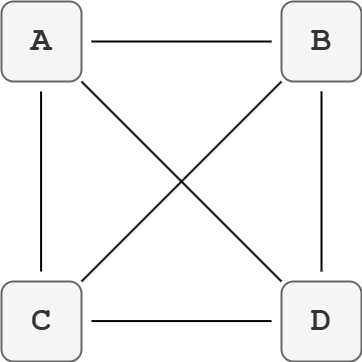

The diagram above was exported from draw.io. Its source (the exported page's mxGraphModel, read from the mxfile embedded in the PNG):
<mxGraphModel dx="373" dy="388" grid="1" gridSize="10" guides="1" tooltips="1" connect="1" arrows="1" fold="1" page="1" pageScale="1" pageWidth="850" pageHeight="1100" math="0" shadow="0">
  <root>
    <mxCell id="0" />
    <mxCell id="1" parent="0" />
    <mxCell id="30" value="&lt;div&gt;&lt;font style=&quot;font-size: 34px;&quot; face=&quot;Courier New&quot;&gt;&lt;b style=&quot;&quot;&gt;A&lt;/b&gt;&lt;/font&gt;&lt;/div&gt;" style="rounded=1;whiteSpace=wrap;html=1;fillColor=#f5f5f5;strokeColor=#666666;strokeWidth=2;fontColor=#333333;" parent="1" vertex="1">
      <mxGeometry x="40" y="80" width="80" height="80" as="geometry" />
    </mxCell>
    <mxCell id="58" value="&lt;div&gt;&lt;font style=&quot;font-size: 34px;&quot; face=&quot;Courier New&quot;&gt;&lt;b style=&quot;&quot;&gt;C&lt;/b&gt;&lt;/font&gt;&lt;/div&gt;" style="rounded=1;whiteSpace=wrap;html=1;fillColor=#f5f5f5;strokeColor=#666666;strokeWidth=2;fontColor=#333333;" parent="1" vertex="1">
      <mxGeometry x="40" y="360" width="80" height="80" as="geometry" />
    </mxCell>
    <mxCell id="59" value="&lt;div&gt;&lt;font style=&quot;font-size: 34px;&quot; face=&quot;Courier New&quot;&gt;&lt;b style=&quot;&quot;&gt;B&lt;/b&gt;&lt;/font&gt;&lt;/div&gt;" style="rounded=1;whiteSpace=wrap;html=1;fillColor=#f5f5f5;strokeColor=#666666;strokeWidth=2;fontColor=#333333;" parent="1" vertex="1">
      <mxGeometry x="320" y="80" width="80" height="80" as="geometry" />
    </mxCell>
    <mxCell id="60" value="&lt;div&gt;&lt;font style=&quot;font-size: 34px;&quot; face=&quot;Courier New&quot;&gt;&lt;b style=&quot;&quot;&gt;D&lt;/b&gt;&lt;/font&gt;&lt;/div&gt;" style="rounded=1;whiteSpace=wrap;html=1;fillColor=#f5f5f5;strokeColor=#666666;strokeWidth=2;fontColor=#333333;" parent="1" vertex="1">
      <mxGeometry x="320" y="360" width="80" height="80" as="geometry" />
    </mxCell>
    <mxCell id="61" value="" style="endArrow=none;html=1;strokeWidth=2;entryX=0;entryY=0;entryDx=0;entryDy=0;" parent="1" edge="1" target="60">
      <mxGeometry width="50" height="50" relative="1" as="geometry">
        <mxPoint x="120" y="160" as="sourcePoint" />
        <mxPoint x="170" y="210" as="targetPoint" />
      </mxGeometry>
    </mxCell>
    <mxCell id="64" value="" style="endArrow=none;html=1;strokeWidth=2;exitX=0;exitY=1;exitDx=0;exitDy=0;" parent="1" edge="1" source="59">
      <mxGeometry width="50" height="50" relative="1" as="geometry">
        <mxPoint x="170" y="310" as="sourcePoint" />
        <mxPoint x="120" y="360" as="targetPoint" />
      </mxGeometry>
    </mxCell>
    <mxCell id="65" value="" style="endArrow=none;html=1;strokeWidth=2;exitX=0;exitY=1;exitDx=0;exitDy=0;" edge="1" parent="1">
      <mxGeometry width="50" height="50" relative="1" as="geometry">
        <mxPoint x="310" y="120" as="sourcePoint" />
        <mxPoint x="130" y="120" as="targetPoint" />
      </mxGeometry>
    </mxCell>
    <mxCell id="66" value="" style="endArrow=none;html=1;strokeWidth=2;exitX=0;exitY=1;exitDx=0;exitDy=0;" edge="1" parent="1">
      <mxGeometry width="50" height="50" relative="1" as="geometry">
        <mxPoint x="310" y="399.58" as="sourcePoint" />
        <mxPoint x="130" y="399.58" as="targetPoint" />
      </mxGeometry>
    </mxCell>
    <mxCell id="67" value="" style="endArrow=none;html=1;strokeWidth=2;exitX=0;exitY=1;exitDx=0;exitDy=0;" edge="1" parent="1">
      <mxGeometry width="50" height="50" relative="1" as="geometry">
        <mxPoint x="360" y="169.99999999999997" as="sourcePoint" />
        <mxPoint x="360" y="350" as="targetPoint" />
      </mxGeometry>
    </mxCell>
    <mxCell id="68" value="" style="endArrow=none;html=1;strokeWidth=2;exitX=0;exitY=1;exitDx=0;exitDy=0;" edge="1" parent="1">
      <mxGeometry width="50" height="50" relative="1" as="geometry">
        <mxPoint x="79.57999999999998" y="169.99999999999997" as="sourcePoint" />
        <mxPoint x="79.57999999999998" y="350" as="targetPoint" />
      </mxGeometry>
    </mxCell>
  </root>
</mxGraphModel>